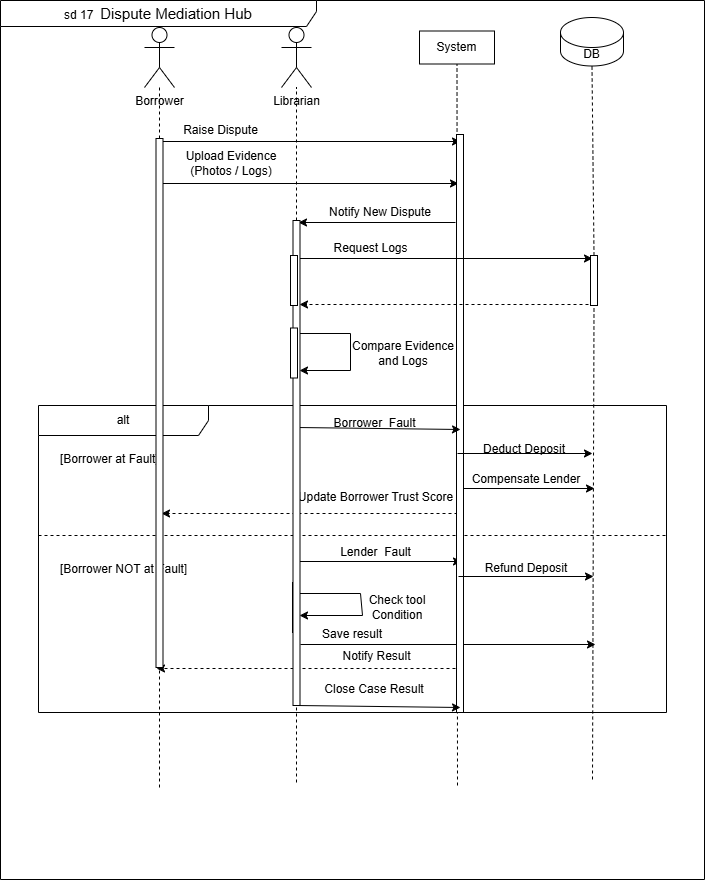

The diagram above was exported from draw.io. Its source (the exported page's mxGraphModel, read from the mxfile embedded in the PNG):
<mxGraphModel dx="1402" dy="755" grid="0" gridSize="10" guides="1" tooltips="1" connect="1" arrows="1" fold="1" page="1" pageScale="1" pageWidth="1100" pageHeight="850" background="light-dark(#FFFFFF,#FFFFFF)" math="0" shadow="0">
  <root>
    <mxCell id="0" />
    <mxCell id="1" parent="0" />
    <mxCell id="6yqBpGOfMUcnpnuTSXuw-1" parent="1" style="shape=umlActor;verticalLabelPosition=bottom;verticalAlign=top;html=1;outlineConnect=0;labelBackgroundColor=none;" value="Borrower" vertex="1">
      <mxGeometry height="60" width="30" x="175" y="56" as="geometry" />
    </mxCell>
    <mxCell id="6yqBpGOfMUcnpnuTSXuw-5" parent="1" style="shape=umlActor;verticalLabelPosition=bottom;verticalAlign=top;html=1;outlineConnect=0;labelBackgroundColor=none;" value="Librarian" vertex="1">
      <mxGeometry height="60" width="30" x="312" y="56" as="geometry" />
    </mxCell>
    <mxCell id="6yqBpGOfMUcnpnuTSXuw-10" parent="1" style="rounded=0;whiteSpace=wrap;html=1;labelBackgroundColor=none;" value="System" vertex="1">
      <mxGeometry height="33" width="75" x="450" y="59.5" as="geometry" />
    </mxCell>
    <mxCell id="6yqBpGOfMUcnpnuTSXuw-11" parent="1" style="shape=cylinder3;whiteSpace=wrap;html=1;boundedLbl=1;backgroundOutline=1;size=15;labelBackgroundColor=none;" value="DB" vertex="1">
      <mxGeometry height="48.5" width="63" x="591" y="46" as="geometry" />
    </mxCell>
    <mxCell id="6yqBpGOfMUcnpnuTSXuw-13" edge="1" parent="1" source="KeZCjB3O7BNG_oGF9f5H-51" style="endArrow=none;dashed=1;html=1;rounded=0;labelBackgroundColor=none;fontColor=default;" target="6yqBpGOfMUcnpnuTSXuw-5" value="">
      <mxGeometry height="50" relative="1" width="50" as="geometry">
        <mxPoint x="358" y="557" as="sourcePoint" />
        <mxPoint x="376" y="239" as="targetPoint" />
      </mxGeometry>
    </mxCell>
    <mxCell id="6yqBpGOfMUcnpnuTSXuw-14" edge="1" parent="1" source="KeZCjB3O7BNG_oGF9f5H-53" style="endArrow=none;dashed=1;html=1;rounded=0;labelBackgroundColor=none;fontColor=default;" target="6yqBpGOfMUcnpnuTSXuw-1" value="">
      <mxGeometry height="50" relative="1" width="50" as="geometry">
        <mxPoint x="208" y="560" as="sourcePoint" />
        <mxPoint x="204" y="143" as="targetPoint" />
      </mxGeometry>
    </mxCell>
    <mxCell id="6yqBpGOfMUcnpnuTSXuw-15" edge="1" parent="1" style="endArrow=none;dashed=1;html=1;rounded=0;entryX=0.5;entryY=1;entryDx=0;entryDy=0;labelBackgroundColor=none;fontColor=default;" target="6yqBpGOfMUcnpnuTSXuw-10" value="">
      <mxGeometry height="50" relative="1" width="50" as="geometry">
        <mxPoint x="488" y="814" as="sourcePoint" />
        <mxPoint x="376" y="162" as="targetPoint" />
      </mxGeometry>
    </mxCell>
    <mxCell id="6yqBpGOfMUcnpnuTSXuw-16" edge="1" parent="1" source="KeZCjB3O7BNG_oGF9f5H-47" style="endArrow=none;dashed=1;html=1;rounded=0;entryX=0.5;entryY=1;entryDx=0;entryDy=0;entryPerimeter=0;labelBackgroundColor=none;fontColor=default;exitX=0.5;exitY=0;exitDx=0;exitDy=0;exitPerimeter=0;" target="6yqBpGOfMUcnpnuTSXuw-11" value="">
      <mxGeometry height="50" relative="1" width="50" as="geometry">
        <mxPoint x="633" y="561" as="sourcePoint" />
        <mxPoint x="303" y="152" as="targetPoint" />
      </mxGeometry>
    </mxCell>
    <mxCell id="KeZCjB3O7BNG_oGF9f5H-12" edge="1" parent="1" style="endArrow=classic;html=1;rounded=0;" value="">
      <mxGeometry height="50" relative="1" width="50" as="geometry">
        <mxPoint x="192" y="170" as="sourcePoint" />
        <mxPoint x="491" y="170" as="targetPoint" />
      </mxGeometry>
    </mxCell>
    <mxCell id="KeZCjB3O7BNG_oGF9f5H-13" parent="1" style="text;html=1;whiteSpace=wrap;strokeColor=none;fillColor=none;align=center;verticalAlign=middle;rounded=0;" value="Raise Dispute" vertex="1">
      <mxGeometry height="30" width="87" x="208" y="144" as="geometry" />
    </mxCell>
    <mxCell id="KeZCjB3O7BNG_oGF9f5H-14" edge="1" parent="1" style="endArrow=classic;html=1;rounded=0;" value="">
      <mxGeometry height="50" relative="1" width="50" as="geometry">
        <mxPoint x="190" y="212" as="sourcePoint" />
        <mxPoint x="489" y="212" as="targetPoint" />
      </mxGeometry>
    </mxCell>
    <mxCell id="KeZCjB3O7BNG_oGF9f5H-15" parent="1" style="text;html=1;whiteSpace=wrap;strokeColor=none;fillColor=none;align=center;verticalAlign=middle;rounded=0;" value="Upload Evidence (Photos / Logs)" vertex="1">
      <mxGeometry height="30" width="102" x="211" y="177" as="geometry" />
    </mxCell>
    <mxCell id="KeZCjB3O7BNG_oGF9f5H-16" parent="1" style="shape=umlFrame;whiteSpace=wrap;html=1;pointerEvents=0;recursiveResize=0;container=1;collapsible=0;width=170;" value="alt" vertex="1">
      <mxGeometry height="307" width="628" x="69" y="434" as="geometry" />
    </mxCell>
    <mxCell id="KeZCjB3O7BNG_oGF9f5H-17" parent="KeZCjB3O7BNG_oGF9f5H-16" style="text;html=1;" value="[Borrower at Fault]" vertex="1">
      <mxGeometry height="20" relative="1" width="100" as="geometry">
        <mxPoint x="20" y="40" as="offset" />
      </mxGeometry>
    </mxCell>
    <mxCell id="KeZCjB3O7BNG_oGF9f5H-18" parent="KeZCjB3O7BNG_oGF9f5H-16" style="line;strokeWidth=1;dashed=1;labelPosition=center;verticalLabelPosition=bottom;align=left;verticalAlign=top;spacingLeft=20;spacingTop=15;html=1;whiteSpace=wrap;" value="[Borrower NOT at Fault]" vertex="1">
      <mxGeometry height="10" width="628" y="125" as="geometry" />
    </mxCell>
    <mxCell id="KeZCjB3O7BNG_oGF9f5H-27" parent="KeZCjB3O7BNG_oGF9f5H-16" style="text;html=1;whiteSpace=wrap;strokeColor=none;fillColor=none;align=center;verticalAlign=middle;rounded=0;" value="&lt;span style=&quot;text-align: left; white-space: nowrap;&quot;&gt;Borrower&amp;nbsp; Fault&lt;/span&gt;" vertex="1">
      <mxGeometry height="30" width="133" x="270" y="3" as="geometry" />
    </mxCell>
    <mxCell id="KeZCjB3O7BNG_oGF9f5H-29" parent="KeZCjB3O7BNG_oGF9f5H-16" style="text;html=1;whiteSpace=wrap;strokeColor=none;fillColor=none;align=center;verticalAlign=middle;rounded=0;" value="Deduct Deposit" vertex="1">
      <mxGeometry height="30" width="106" x="433" y="29" as="geometry" />
    </mxCell>
    <mxCell id="KeZCjB3O7BNG_oGF9f5H-30" edge="1" parent="KeZCjB3O7BNG_oGF9f5H-16" style="endArrow=classic;html=1;rounded=0;" value="">
      <mxGeometry height="50" relative="1" width="50" as="geometry">
        <mxPoint x="421" y="83" as="sourcePoint" />
        <mxPoint x="556" y="83" as="targetPoint" />
      </mxGeometry>
    </mxCell>
    <mxCell id="KeZCjB3O7BNG_oGF9f5H-31" parent="KeZCjB3O7BNG_oGF9f5H-16" style="text;html=1;whiteSpace=wrap;strokeColor=none;fillColor=none;align=center;verticalAlign=middle;rounded=0;" value="Compensate Lender" vertex="1">
      <mxGeometry height="30" width="126" x="425" y="59" as="geometry" />
    </mxCell>
    <mxCell id="KeZCjB3O7BNG_oGF9f5H-33" parent="KeZCjB3O7BNG_oGF9f5H-16" style="text;html=1;whiteSpace=wrap;strokeColor=none;fillColor=none;align=center;verticalAlign=middle;rounded=0;" value="Update Borrower Trust Score" vertex="1">
      <mxGeometry height="30" width="175" x="250" y="77" as="geometry" />
    </mxCell>
    <mxCell id="KeZCjB3O7BNG_oGF9f5H-32" edge="1" parent="KeZCjB3O7BNG_oGF9f5H-16" style="endArrow=classic;html=1;rounded=0;dashed=1;" value="">
      <mxGeometry height="50" relative="1" width="50" as="geometry">
        <mxPoint x="425" y="108" as="sourcePoint" />
        <mxPoint x="123" y="108" as="targetPoint" />
      </mxGeometry>
    </mxCell>
    <mxCell id="KeZCjB3O7BNG_oGF9f5H-35" edge="1" parent="KeZCjB3O7BNG_oGF9f5H-16" style="endArrow=classic;html=1;rounded=0;" value="">
      <mxGeometry height="50" relative="1" width="50" as="geometry">
        <mxPoint x="260" y="156" as="sourcePoint" />
        <mxPoint x="423" y="156" as="targetPoint" />
      </mxGeometry>
    </mxCell>
    <mxCell id="KeZCjB3O7BNG_oGF9f5H-36" parent="KeZCjB3O7BNG_oGF9f5H-16" style="text;html=1;whiteSpace=wrap;strokeColor=none;fillColor=none;align=center;verticalAlign=middle;rounded=0;" value="&lt;span style=&quot;text-align: left; white-space: nowrap;&quot;&gt;Lender&amp;nbsp; Fault&lt;/span&gt;" vertex="1">
      <mxGeometry height="30" width="133" x="271" y="132" as="geometry" />
    </mxCell>
    <mxCell id="KeZCjB3O7BNG_oGF9f5H-38" parent="KeZCjB3O7BNG_oGF9f5H-16" style="text;html=1;whiteSpace=wrap;strokeColor=none;fillColor=none;align=center;verticalAlign=middle;rounded=0;" value="Refund Deposit" vertex="1">
      <mxGeometry height="30" width="112" x="432" y="148" as="geometry" />
    </mxCell>
    <mxCell id="KeZCjB3O7BNG_oGF9f5H-39" edge="1" parent="KeZCjB3O7BNG_oGF9f5H-16" style="endArrow=classic;html=1;rounded=0;" value="">
      <mxGeometry height="50" relative="1" width="50" as="geometry">
        <Array as="points">
          <mxPoint x="322" y="188" />
          <mxPoint x="324" y="210" />
        </Array>
        <mxPoint x="259" y="188" as="sourcePoint" />
        <mxPoint x="261" y="210" as="targetPoint" />
      </mxGeometry>
    </mxCell>
    <mxCell id="KeZCjB3O7BNG_oGF9f5H-40" parent="KeZCjB3O7BNG_oGF9f5H-16" style="text;html=1;whiteSpace=wrap;strokeColor=none;fillColor=none;align=center;verticalAlign=middle;rounded=0;" value="Check tool Condition" vertex="1">
      <mxGeometry height="30" width="68" x="325" y="187" as="geometry" />
    </mxCell>
    <mxCell id="KeZCjB3O7BNG_oGF9f5H-41" edge="1" parent="KeZCjB3O7BNG_oGF9f5H-16" style="endArrow=classic;html=1;rounded=0;" value="">
      <mxGeometry height="50" relative="1" width="50" as="geometry">
        <mxPoint x="262" y="239" as="sourcePoint" />
        <mxPoint x="557" y="239" as="targetPoint" />
      </mxGeometry>
    </mxCell>
    <mxCell id="KeZCjB3O7BNG_oGF9f5H-45" parent="KeZCjB3O7BNG_oGF9f5H-16" style="text;html=1;whiteSpace=wrap;strokeColor=none;fillColor=none;align=center;verticalAlign=middle;rounded=0;" value="Save result" vertex="1">
      <mxGeometry height="30" width="100" x="264" y="214" as="geometry" />
    </mxCell>
    <mxCell id="KeZCjB3O7BNG_oGF9f5H-57" parent="KeZCjB3O7BNG_oGF9f5H-16" style="html=1;points=[];perimeter=orthogonalPerimeter;" value="" vertex="1">
      <mxGeometry height="50" width="7" x="254" y="177" as="geometry" />
    </mxCell>
    <mxCell id="KeZCjB3O7BNG_oGF9f5H-58" parent="KeZCjB3O7BNG_oGF9f5H-16" style="html=1;points=[];perimeter=orthogonalPerimeter;" value="" vertex="1">
      <mxGeometry height="578" width="7" x="418" y="-271" as="geometry" />
    </mxCell>
    <mxCell id="KeZCjB3O7BNG_oGF9f5H-19" edge="1" parent="1" style="endArrow=classic;html=1;rounded=0;" value="">
      <mxGeometry height="50" relative="1" width="50" as="geometry">
        <mxPoint x="486" y="251" as="sourcePoint" />
        <mxPoint x="329" y="251" as="targetPoint" />
      </mxGeometry>
    </mxCell>
    <mxCell id="KeZCjB3O7BNG_oGF9f5H-20" parent="1" style="text;html=1;whiteSpace=wrap;strokeColor=none;fillColor=none;align=center;verticalAlign=middle;rounded=0;" value="Notify New Dispute" vertex="1">
      <mxGeometry height="30" width="116" x="353" y="226" as="geometry" />
    </mxCell>
    <mxCell id="KeZCjB3O7BNG_oGF9f5H-21" edge="1" parent="1" style="endArrow=classic;html=1;rounded=0;" value="">
      <mxGeometry height="50" relative="1" width="50" as="geometry">
        <mxPoint x="328" y="287" as="sourcePoint" />
        <mxPoint x="623" y="287" as="targetPoint" />
      </mxGeometry>
    </mxCell>
    <mxCell id="KeZCjB3O7BNG_oGF9f5H-22" parent="1" style="text;html=1;whiteSpace=wrap;strokeColor=none;fillColor=none;align=center;verticalAlign=middle;rounded=0;" value="Request Logs" vertex="1">
      <mxGeometry height="30" width="119" x="342" y="262" as="geometry" />
    </mxCell>
    <mxCell id="KeZCjB3O7BNG_oGF9f5H-23" edge="1" parent="1" style="endArrow=classic;html=1;rounded=0;dashed=1;" value="">
      <mxGeometry height="50" relative="1" width="50" as="geometry">
        <mxPoint x="625" y="333" as="sourcePoint" />
        <mxPoint x="330" y="333" as="targetPoint" />
      </mxGeometry>
    </mxCell>
    <mxCell id="KeZCjB3O7BNG_oGF9f5H-24" edge="1" parent="1" style="endArrow=classic;html=1;rounded=0;" value="">
      <mxGeometry height="50" relative="1" width="50" as="geometry">
        <Array as="points">
          <mxPoint x="381" y="362" />
          <mxPoint x="381" y="399" />
        </Array>
        <mxPoint x="328" y="362" as="sourcePoint" />
        <mxPoint x="330" y="399" as="targetPoint" />
      </mxGeometry>
    </mxCell>
    <mxCell id="KeZCjB3O7BNG_oGF9f5H-25" parent="1" style="text;html=1;whiteSpace=wrap;strokeColor=none;fillColor=none;align=center;verticalAlign=middle;rounded=0;" value="Compare&amp;nbsp;Evidence and Logs" vertex="1">
      <mxGeometry height="35" width="76" x="396" y="364" as="geometry" />
    </mxCell>
    <mxCell id="KeZCjB3O7BNG_oGF9f5H-26" edge="1" parent="1" style="endArrow=classic;html=1;rounded=0;" value="">
      <mxGeometry height="50" relative="1" width="50" as="geometry">
        <mxPoint x="328" y="456" as="sourcePoint" />
        <mxPoint x="491" y="458" as="targetPoint" />
      </mxGeometry>
    </mxCell>
    <mxCell id="KeZCjB3O7BNG_oGF9f5H-28" edge="1" parent="1" style="endArrow=classic;html=1;rounded=0;" value="">
      <mxGeometry height="50" relative="1" width="50" as="geometry">
        <mxPoint x="488" y="482" as="sourcePoint" />
        <mxPoint x="623" y="482" as="targetPoint" />
      </mxGeometry>
    </mxCell>
    <mxCell id="KeZCjB3O7BNG_oGF9f5H-37" edge="1" parent="1" style="endArrow=classic;html=1;rounded=0;" value="">
      <mxGeometry height="50" relative="1" width="50" as="geometry">
        <mxPoint x="489" y="605" as="sourcePoint" />
        <mxPoint x="624" y="605" as="targetPoint" />
      </mxGeometry>
    </mxCell>
    <mxCell id="KeZCjB3O7BNG_oGF9f5H-44" parent="1" style="text;html=1;whiteSpace=wrap;strokeColor=none;fillColor=none;align=center;verticalAlign=middle;rounded=0;" value="Close Case Result" vertex="1">
      <mxGeometry height="30" width="134" x="338" y="703" as="geometry" />
    </mxCell>
    <mxCell id="KeZCjB3O7BNG_oGF9f5H-46" edge="1" parent="1" style="endArrow=classic;html=1;rounded=0;" value="">
      <mxGeometry height="50" relative="1" width="50" as="geometry">
        <mxPoint x="328" y="734" as="sourcePoint" />
        <mxPoint x="491" y="736" as="targetPoint" />
      </mxGeometry>
    </mxCell>
    <mxCell id="KeZCjB3O7BNG_oGF9f5H-48" edge="1" parent="1" style="endArrow=classic;html=1;rounded=0;dashed=1;" value="">
      <mxGeometry height="50" relative="1" width="50" as="geometry">
        <mxPoint x="486" y="697" as="sourcePoint" />
        <mxPoint x="187" y="697" as="targetPoint" />
      </mxGeometry>
    </mxCell>
    <mxCell id="KeZCjB3O7BNG_oGF9f5H-49" parent="1" style="text;html=1;whiteSpace=wrap;strokeColor=none;fillColor=none;align=center;verticalAlign=middle;rounded=0;" value="Notify Result" vertex="1">
      <mxGeometry height="30" width="121" x="347" y="670" as="geometry" />
    </mxCell>
    <mxCell id="KeZCjB3O7BNG_oGF9f5H-50" edge="1" parent="1" style="endArrow=none;dashed=1;html=1;rounded=0;entryX=0.5;entryY=1;entryDx=0;entryDy=0;entryPerimeter=0;labelBackgroundColor=none;fontColor=default;" target="KeZCjB3O7BNG_oGF9f5H-47" value="">
      <mxGeometry height="50" relative="1" width="50" as="geometry">
        <mxPoint x="623" y="808" as="sourcePoint" />
        <mxPoint x="623" y="95" as="targetPoint" />
      </mxGeometry>
    </mxCell>
    <mxCell id="KeZCjB3O7BNG_oGF9f5H-47" parent="1" style="html=1;points=[];perimeter=orthogonalPerimeter;" value="" vertex="1">
      <mxGeometry height="50" width="7" x="621" y="284" as="geometry" />
    </mxCell>
    <mxCell id="KeZCjB3O7BNG_oGF9f5H-52" edge="1" parent="1" style="endArrow=none;dashed=1;html=1;rounded=0;labelBackgroundColor=none;fontColor=default;" target="KeZCjB3O7BNG_oGF9f5H-51" value="">
      <mxGeometry height="50" relative="1" width="50" as="geometry">
        <mxPoint x="327" y="811" as="sourcePoint" />
        <mxPoint x="327" y="116" as="targetPoint" />
      </mxGeometry>
    </mxCell>
    <mxCell id="KeZCjB3O7BNG_oGF9f5H-51" parent="1" style="html=1;points=[];perimeter=orthogonalPerimeter;" value="" vertex="1">
      <mxGeometry height="485" width="7" x="323.5" y="249" as="geometry" />
    </mxCell>
    <mxCell id="KeZCjB3O7BNG_oGF9f5H-54" edge="1" parent="1" style="endArrow=none;dashed=1;html=1;rounded=0;labelBackgroundColor=none;fontColor=default;" target="KeZCjB3O7BNG_oGF9f5H-53" value="">
      <mxGeometry height="50" relative="1" width="50" as="geometry">
        <mxPoint x="190" y="816" as="sourcePoint" />
        <mxPoint x="190" y="116" as="targetPoint" />
      </mxGeometry>
    </mxCell>
    <mxCell id="KeZCjB3O7BNG_oGF9f5H-53" parent="1" style="html=1;points=[];perimeter=orthogonalPerimeter;" value="" vertex="1">
      <mxGeometry height="529" width="7" x="186.5" y="167" as="geometry" />
    </mxCell>
    <mxCell id="KeZCjB3O7BNG_oGF9f5H-55" parent="1" style="html=1;points=[];perimeter=orthogonalPerimeter;" value="" vertex="1">
      <mxGeometry height="50" width="7" x="321" y="284" as="geometry" />
    </mxCell>
    <mxCell id="KeZCjB3O7BNG_oGF9f5H-56" parent="1" style="html=1;points=[];perimeter=orthogonalPerimeter;" value="" vertex="1">
      <mxGeometry height="50" width="7" x="321" y="356.5" as="geometry" />
    </mxCell>
    <mxCell id="TBhXOQdlWxdKN9sUXjIU-2" parent="1" style="shape=umlFrame;whiteSpace=wrap;html=1;pointerEvents=0;recursiveResize=0;container=1;collapsible=0;width=316;height=26;" value="sd 17&amp;nbsp;&amp;nbsp;&lt;span style=&quot;font-family: sans-serif; text-align: start; white-space: pre; background-color: rgb(255, 255, 255);&quot;&gt;&lt;font style=&quot;font-size: 15px;&quot;&gt;Dispute Mediation Hub&lt;/font&gt;&lt;/span&gt;" vertex="1">
      <mxGeometry height="879" width="704" x="31" y="29" as="geometry" />
    </mxCell>
  </root>
</mxGraphModel>